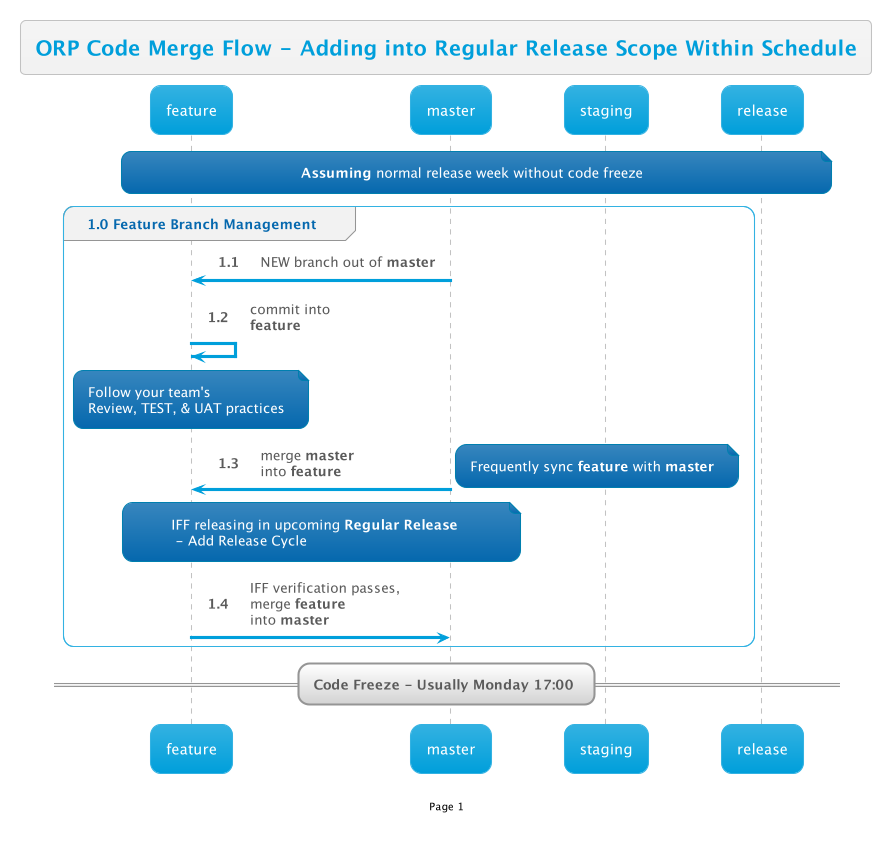

The diagram above was rendered by PlantUML. Its source (embedded in the PNG):
@startuml
!$AutonumStart = 1
!include __init__

title ORP Code Merge Flow - Adding into Regular Release Scope Within Schedule

note over feature,release: <b>Assuming</b> normal release week without code freeze

group 1.0 Feature Branch Management
    master -> feature: NEW branch out of <b>master</b>
    feature -> feature: commit into\n<b>feature</b>

    note over feature: Follow your team's\nReview, TEST, & UAT practices
    master -> feature: merge <b>master</b>\ninto <b>feature</b>
    note right
        Frequently sync <b>feature</b> with <b>master</b>
    end note

    note over feature,master: IFF releasing in upcoming <b>Regular Release</b> \n - Add Release Cycle
    feature -> master: IFF verification passes,\nmerge <b>feature</b>\ninto <b>master</b>
end

== Code Freeze - Usually Monday 17:00 ==
@enduml